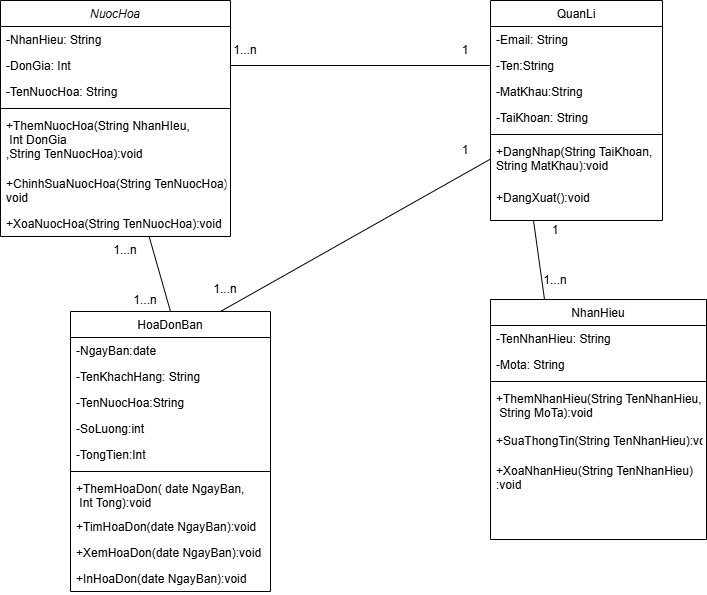

The diagram above was exported from draw.io. Its source (the exported page's mxGraphModel, read from the mxfile embedded in the PNG):
<mxGraphModel dx="1097" dy="595" grid="1" gridSize="10" guides="1" tooltips="1" connect="1" arrows="1" fold="1" page="1" pageScale="1" pageWidth="827" pageHeight="1169" math="0" shadow="0">
  <root>
    <mxCell id="WIyWlLk6GJQsqaUBKTNV-0" />
    <mxCell id="WIyWlLk6GJQsqaUBKTNV-1" parent="WIyWlLk6GJQsqaUBKTNV-0" />
    <mxCell id="zkfFHV4jXpPFQw0GAbJ--0" value="NuocHoa" style="swimlane;fontStyle=2;align=center;verticalAlign=top;childLayout=stackLayout;horizontal=1;startSize=26;horizontalStack=0;resizeParent=1;resizeLast=0;collapsible=1;marginBottom=0;rounded=0;shadow=0;strokeWidth=1;" parent="WIyWlLk6GJQsqaUBKTNV-1" vertex="1">
      <mxGeometry x="70" y="30" width="230" height="236" as="geometry">
        <mxRectangle x="230" y="140" width="160" height="26" as="alternateBounds" />
      </mxGeometry>
    </mxCell>
    <mxCell id="zkfFHV4jXpPFQw0GAbJ--1" value="-NhanHieu: String" style="text;align=left;verticalAlign=top;spacingLeft=4;spacingRight=4;overflow=hidden;rotatable=0;points=[[0,0.5],[1,0.5]];portConstraint=eastwest;" parent="zkfFHV4jXpPFQw0GAbJ--0" vertex="1">
      <mxGeometry y="26" width="230" height="26" as="geometry" />
    </mxCell>
    <mxCell id="zkfFHV4jXpPFQw0GAbJ--2" value="-DonGia: Int" style="text;align=left;verticalAlign=top;spacingLeft=4;spacingRight=4;overflow=hidden;rotatable=0;points=[[0,0.5],[1,0.5]];portConstraint=eastwest;rounded=0;shadow=0;html=0;" parent="zkfFHV4jXpPFQw0GAbJ--0" vertex="1">
      <mxGeometry y="52" width="230" height="26" as="geometry" />
    </mxCell>
    <mxCell id="zkfFHV4jXpPFQw0GAbJ--3" value="-TenNuocHoa: String" style="text;align=left;verticalAlign=top;spacingLeft=4;spacingRight=4;overflow=hidden;rotatable=0;points=[[0,0.5],[1,0.5]];portConstraint=eastwest;rounded=0;shadow=0;html=0;" parent="zkfFHV4jXpPFQw0GAbJ--0" vertex="1">
      <mxGeometry y="78" width="230" height="26" as="geometry" />
    </mxCell>
    <mxCell id="zkfFHV4jXpPFQw0GAbJ--4" value="" style="line;html=1;strokeWidth=1;align=left;verticalAlign=middle;spacingTop=-1;spacingLeft=3;spacingRight=3;rotatable=0;labelPosition=right;points=[];portConstraint=eastwest;" parent="zkfFHV4jXpPFQw0GAbJ--0" vertex="1">
      <mxGeometry y="104" width="230" height="8" as="geometry" />
    </mxCell>
    <mxCell id="FW-kwO7tNeV3jp3-jqOv-0" value="+ThemNuocHoa(String NhanHIeu,&#10; Int DonGia&#10;,String TenNuocHoa):void" style="text;align=left;verticalAlign=top;spacingLeft=4;spacingRight=4;overflow=hidden;rotatable=0;points=[[0,0.5],[1,0.5]];portConstraint=eastwest;" parent="zkfFHV4jXpPFQw0GAbJ--0" vertex="1">
      <mxGeometry y="112" width="230" height="58" as="geometry" />
    </mxCell>
    <mxCell id="zkfFHV4jXpPFQw0GAbJ--5" value="+ChinhSuaNuocHoa(String TenNuocHoa):&#10;void" style="text;align=left;verticalAlign=top;spacingLeft=4;spacingRight=4;overflow=hidden;rotatable=0;points=[[0,0.5],[1,0.5]];portConstraint=eastwest;" parent="zkfFHV4jXpPFQw0GAbJ--0" vertex="1">
      <mxGeometry y="170" width="230" height="40" as="geometry" />
    </mxCell>
    <mxCell id="MaH9yMPapAMRR2plklv2-0" value="+XoaNuocHoa(String TenNuocHoa):void" style="text;align=left;verticalAlign=top;spacingLeft=4;spacingRight=4;overflow=hidden;rotatable=0;points=[[0,0.5],[1,0.5]];portConstraint=eastwest;rounded=0;shadow=0;html=0;" parent="zkfFHV4jXpPFQw0GAbJ--0" vertex="1">
      <mxGeometry y="210" width="230" height="26" as="geometry" />
    </mxCell>
    <mxCell id="zkfFHV4jXpPFQw0GAbJ--6" value="HoaDonBan" style="swimlane;fontStyle=0;align=center;verticalAlign=top;childLayout=stackLayout;horizontal=1;startSize=26;horizontalStack=0;resizeParent=1;resizeLast=0;collapsible=1;marginBottom=0;rounded=0;shadow=0;strokeWidth=1;" parent="WIyWlLk6GJQsqaUBKTNV-1" vertex="1">
      <mxGeometry x="140" y="341" width="200" height="280" as="geometry">
        <mxRectangle x="130" y="380" width="160" height="26" as="alternateBounds" />
      </mxGeometry>
    </mxCell>
    <mxCell id="zkfFHV4jXpPFQw0GAbJ--7" value="-NgayBan:date" style="text;align=left;verticalAlign=top;spacingLeft=4;spacingRight=4;overflow=hidden;rotatable=0;points=[[0,0.5],[1,0.5]];portConstraint=eastwest;" parent="zkfFHV4jXpPFQw0GAbJ--6" vertex="1">
      <mxGeometry y="26" width="200" height="26" as="geometry" />
    </mxCell>
    <mxCell id="rm_H_4oMuPFdtpXQ4Fyv-2" value="-TenKhachHang: String" style="text;align=left;verticalAlign=top;spacingLeft=4;spacingRight=4;overflow=hidden;rotatable=0;points=[[0,0.5],[1,0.5]];portConstraint=eastwest;rounded=0;shadow=0;html=0;" vertex="1" parent="zkfFHV4jXpPFQw0GAbJ--6">
      <mxGeometry y="52" width="200" height="26" as="geometry" />
    </mxCell>
    <mxCell id="zkfFHV4jXpPFQw0GAbJ--8" value="-TenNuocHoa:String" style="text;align=left;verticalAlign=top;spacingLeft=4;spacingRight=4;overflow=hidden;rotatable=0;points=[[0,0.5],[1,0.5]];portConstraint=eastwest;rounded=0;shadow=0;html=0;" parent="zkfFHV4jXpPFQw0GAbJ--6" vertex="1">
      <mxGeometry y="78" width="200" height="26" as="geometry" />
    </mxCell>
    <mxCell id="rm_H_4oMuPFdtpXQ4Fyv-1" value="-SoLuong:int" style="text;align=left;verticalAlign=top;spacingLeft=4;spacingRight=4;overflow=hidden;rotatable=0;points=[[0,0.5],[1,0.5]];portConstraint=eastwest;rounded=0;shadow=0;html=0;" vertex="1" parent="zkfFHV4jXpPFQw0GAbJ--6">
      <mxGeometry y="104" width="200" height="26" as="geometry" />
    </mxCell>
    <mxCell id="MaH9yMPapAMRR2plklv2-12" value="-TongTien:Int" style="text;align=left;verticalAlign=top;spacingLeft=4;spacingRight=4;overflow=hidden;rotatable=0;points=[[0,0.5],[1,0.5]];portConstraint=eastwest;rounded=0;shadow=0;html=0;" parent="zkfFHV4jXpPFQw0GAbJ--6" vertex="1">
      <mxGeometry y="130" width="200" height="26" as="geometry" />
    </mxCell>
    <mxCell id="zkfFHV4jXpPFQw0GAbJ--9" value="" style="line;html=1;strokeWidth=1;align=left;verticalAlign=middle;spacingTop=-1;spacingLeft=3;spacingRight=3;rotatable=0;labelPosition=right;points=[];portConstraint=eastwest;" parent="zkfFHV4jXpPFQw0GAbJ--6" vertex="1">
      <mxGeometry y="156" width="200" height="8" as="geometry" />
    </mxCell>
    <mxCell id="zkfFHV4jXpPFQw0GAbJ--10" value="+ThemHoaDon( date NgayBan,&#10; Int Tong):void" style="text;align=left;verticalAlign=top;spacingLeft=4;spacingRight=4;overflow=hidden;rotatable=0;points=[[0,0.5],[1,0.5]];portConstraint=eastwest;fontStyle=0" parent="zkfFHV4jXpPFQw0GAbJ--6" vertex="1">
      <mxGeometry y="164" width="200" height="38" as="geometry" />
    </mxCell>
    <mxCell id="zkfFHV4jXpPFQw0GAbJ--11" value="+TimHoaDon(date NgayBan):void" style="text;align=left;verticalAlign=top;spacingLeft=4;spacingRight=4;overflow=hidden;rotatable=0;points=[[0,0.5],[1,0.5]];portConstraint=eastwest;" parent="zkfFHV4jXpPFQw0GAbJ--6" vertex="1">
      <mxGeometry y="202" width="200" height="26" as="geometry" />
    </mxCell>
    <mxCell id="MaH9yMPapAMRR2plklv2-13" value="+XemHoaDon(date NgayBan):void" style="text;align=left;verticalAlign=top;spacingLeft=4;spacingRight=4;overflow=hidden;rotatable=0;points=[[0,0.5],[1,0.5]];portConstraint=eastwest;" parent="zkfFHV4jXpPFQw0GAbJ--6" vertex="1">
      <mxGeometry y="228" width="200" height="26" as="geometry" />
    </mxCell>
    <mxCell id="FW-kwO7tNeV3jp3-jqOv-1" value="+InHoaDon(date NgayBan):void" style="text;align=left;verticalAlign=top;spacingLeft=4;spacingRight=4;overflow=hidden;rotatable=0;points=[[0,0.5],[1,0.5]];portConstraint=eastwest;" parent="zkfFHV4jXpPFQw0GAbJ--6" vertex="1">
      <mxGeometry y="254" width="200" height="26" as="geometry" />
    </mxCell>
    <mxCell id="zkfFHV4jXpPFQw0GAbJ--13" value="NhanHieu" style="swimlane;fontStyle=0;align=center;verticalAlign=top;childLayout=stackLayout;horizontal=1;startSize=26;horizontalStack=0;resizeParent=1;resizeLast=0;collapsible=1;marginBottom=0;rounded=0;shadow=0;strokeWidth=1;" parent="WIyWlLk6GJQsqaUBKTNV-1" vertex="1">
      <mxGeometry x="560" y="329" width="216" height="240" as="geometry">
        <mxRectangle x="340" y="380" width="170" height="26" as="alternateBounds" />
      </mxGeometry>
    </mxCell>
    <mxCell id="zkfFHV4jXpPFQw0GAbJ--14" value="-TenNhanHieu: String" style="text;align=left;verticalAlign=top;spacingLeft=4;spacingRight=4;overflow=hidden;rotatable=0;points=[[0,0.5],[1,0.5]];portConstraint=eastwest;" parent="zkfFHV4jXpPFQw0GAbJ--13" vertex="1">
      <mxGeometry y="26" width="216" height="26" as="geometry" />
    </mxCell>
    <mxCell id="MaH9yMPapAMRR2plklv2-6" value="-Mota: String" style="text;align=left;verticalAlign=top;spacingLeft=4;spacingRight=4;overflow=hidden;rotatable=0;points=[[0,0.5],[1,0.5]];portConstraint=eastwest;" parent="zkfFHV4jXpPFQw0GAbJ--13" vertex="1">
      <mxGeometry y="52" width="216" height="26" as="geometry" />
    </mxCell>
    <mxCell id="zkfFHV4jXpPFQw0GAbJ--15" value="" style="line;html=1;strokeWidth=1;align=left;verticalAlign=middle;spacingTop=-1;spacingLeft=3;spacingRight=3;rotatable=0;labelPosition=right;points=[];portConstraint=eastwest;" parent="zkfFHV4jXpPFQw0GAbJ--13" vertex="1">
      <mxGeometry y="78" width="216" height="8" as="geometry" />
    </mxCell>
    <mxCell id="MaH9yMPapAMRR2plklv2-7" value="+ThemNhanHieu(String TenNhanHieu,&#10; String MoTa):void" style="text;align=left;verticalAlign=top;spacingLeft=4;spacingRight=4;overflow=hidden;rotatable=0;points=[[0,0.5],[1,0.5]];portConstraint=eastwest;" parent="zkfFHV4jXpPFQw0GAbJ--13" vertex="1">
      <mxGeometry y="86" width="216" height="42" as="geometry" />
    </mxCell>
    <mxCell id="MaH9yMPapAMRR2plklv2-10" value="+SuaThongTin(String TenNhanHieu):void" style="text;align=left;verticalAlign=top;spacingLeft=4;spacingRight=4;overflow=hidden;rotatable=0;points=[[0,0.5],[1,0.5]];portConstraint=eastwest;" parent="zkfFHV4jXpPFQw0GAbJ--13" vertex="1">
      <mxGeometry y="128" width="216" height="30" as="geometry" />
    </mxCell>
    <mxCell id="MaH9yMPapAMRR2plklv2-11" value="+XoaNhanHieu(String TenNhanHieu)&#10;:void" style="text;align=left;verticalAlign=top;spacingLeft=4;spacingRight=4;overflow=hidden;rotatable=0;points=[[0,0.5],[1,0.5]];portConstraint=eastwest;" parent="zkfFHV4jXpPFQw0GAbJ--13" vertex="1">
      <mxGeometry y="158" width="216" height="42" as="geometry" />
    </mxCell>
    <mxCell id="zkfFHV4jXpPFQw0GAbJ--17" value="QuanLi" style="swimlane;fontStyle=0;align=center;verticalAlign=top;childLayout=stackLayout;horizontal=1;startSize=26;horizontalStack=0;resizeParent=1;resizeLast=0;collapsible=1;marginBottom=0;rounded=0;shadow=0;strokeWidth=1;" parent="WIyWlLk6GJQsqaUBKTNV-1" vertex="1">
      <mxGeometry x="560" y="30" width="172" height="220" as="geometry">
        <mxRectangle x="550" y="140" width="160" height="26" as="alternateBounds" />
      </mxGeometry>
    </mxCell>
    <mxCell id="zkfFHV4jXpPFQw0GAbJ--18" value="-Email: String" style="text;align=left;verticalAlign=top;spacingLeft=4;spacingRight=4;overflow=hidden;rotatable=0;points=[[0,0.5],[1,0.5]];portConstraint=eastwest;" parent="zkfFHV4jXpPFQw0GAbJ--17" vertex="1">
      <mxGeometry y="26" width="172" height="26" as="geometry" />
    </mxCell>
    <mxCell id="zkfFHV4jXpPFQw0GAbJ--21" value="-Ten:String" style="text;align=left;verticalAlign=top;spacingLeft=4;spacingRight=4;overflow=hidden;rotatable=0;points=[[0,0.5],[1,0.5]];portConstraint=eastwest;rounded=0;shadow=0;html=0;" parent="zkfFHV4jXpPFQw0GAbJ--17" vertex="1">
      <mxGeometry y="52" width="172" height="26" as="geometry" />
    </mxCell>
    <mxCell id="zkfFHV4jXpPFQw0GAbJ--22" value="-MatKhau:String" style="text;align=left;verticalAlign=top;spacingLeft=4;spacingRight=4;overflow=hidden;rotatable=0;points=[[0,0.5],[1,0.5]];portConstraint=eastwest;rounded=0;shadow=0;html=0;" parent="zkfFHV4jXpPFQw0GAbJ--17" vertex="1">
      <mxGeometry y="78" width="172" height="26" as="geometry" />
    </mxCell>
    <mxCell id="MaH9yMPapAMRR2plklv2-1" value="-TaiKhoan: String" style="text;align=left;verticalAlign=top;spacingLeft=4;spacingRight=4;overflow=hidden;rotatable=0;points=[[0,0.5],[1,0.5]];portConstraint=eastwest;rounded=0;shadow=0;html=0;" parent="zkfFHV4jXpPFQw0GAbJ--17" vertex="1">
      <mxGeometry y="104" width="172" height="26" as="geometry" />
    </mxCell>
    <mxCell id="zkfFHV4jXpPFQw0GAbJ--23" value="" style="line;html=1;strokeWidth=1;align=left;verticalAlign=middle;spacingTop=-1;spacingLeft=3;spacingRight=3;rotatable=0;labelPosition=right;points=[];portConstraint=eastwest;" parent="zkfFHV4jXpPFQw0GAbJ--17" vertex="1">
      <mxGeometry y="130" width="172" height="8" as="geometry" />
    </mxCell>
    <mxCell id="zkfFHV4jXpPFQw0GAbJ--24" value="+DangNhap(String TaiKhoan,&#10;String MatKhau):void" style="text;align=left;verticalAlign=top;spacingLeft=4;spacingRight=4;overflow=hidden;rotatable=0;points=[[0,0.5],[1,0.5]];portConstraint=eastwest;" parent="zkfFHV4jXpPFQw0GAbJ--17" vertex="1">
      <mxGeometry y="138" width="172" height="46" as="geometry" />
    </mxCell>
    <mxCell id="MaH9yMPapAMRR2plklv2-3" value="+DangXuat():void" style="text;align=left;verticalAlign=top;spacingLeft=4;spacingRight=4;overflow=hidden;rotatable=0;points=[[0,0.5],[1,0.5]];portConstraint=eastwest;rounded=0;shadow=0;html=0;" parent="zkfFHV4jXpPFQw0GAbJ--17" vertex="1">
      <mxGeometry y="184" width="172" height="26" as="geometry" />
    </mxCell>
    <mxCell id="MaH9yMPapAMRR2plklv2-14" value="" style="endArrow=none;html=1;rounded=0;entryX=0.5;entryY=0;entryDx=0;entryDy=0;" parent="WIyWlLk6GJQsqaUBKTNV-1" source="zkfFHV4jXpPFQw0GAbJ--0" target="zkfFHV4jXpPFQw0GAbJ--6" edge="1">
      <mxGeometry width="50" height="50" relative="1" as="geometry">
        <mxPoint x="340" y="330" as="sourcePoint" />
        <mxPoint x="390" y="280" as="targetPoint" />
      </mxGeometry>
    </mxCell>
    <mxCell id="MaH9yMPapAMRR2plklv2-15" value="" style="endArrow=none;html=1;rounded=0;exitX=0.75;exitY=0;exitDx=0;exitDy=0;" parent="WIyWlLk6GJQsqaUBKTNV-1" source="zkfFHV4jXpPFQw0GAbJ--6" target="zkfFHV4jXpPFQw0GAbJ--17" edge="1">
      <mxGeometry width="50" height="50" relative="1" as="geometry">
        <mxPoint x="340" y="330" as="sourcePoint" />
        <mxPoint x="390" y="280" as="targetPoint" />
      </mxGeometry>
    </mxCell>
    <mxCell id="MaH9yMPapAMRR2plklv2-16" value="" style="endArrow=none;html=1;rounded=0;exitX=0.25;exitY=0;exitDx=0;exitDy=0;entryX=0.25;entryY=1;entryDx=0;entryDy=0;" parent="WIyWlLk6GJQsqaUBKTNV-1" source="zkfFHV4jXpPFQw0GAbJ--13" target="zkfFHV4jXpPFQw0GAbJ--17" edge="1">
      <mxGeometry width="50" height="50" relative="1" as="geometry">
        <mxPoint x="340" y="330" as="sourcePoint" />
        <mxPoint x="390" y="280" as="targetPoint" />
      </mxGeometry>
    </mxCell>
    <mxCell id="MaH9yMPapAMRR2plklv2-18" value="1" style="text;html=1;align=center;verticalAlign=middle;whiteSpace=wrap;rounded=0;" parent="WIyWlLk6GJQsqaUBKTNV-1" vertex="1">
      <mxGeometry x="520" y="170" width="30" height="20" as="geometry" />
    </mxCell>
    <mxCell id="MaH9yMPapAMRR2plklv2-20" value="1...&lt;span style=&quot;background-color: initial;&quot;&gt;n&lt;/span&gt;" style="text;html=1;align=center;verticalAlign=middle;whiteSpace=wrap;rounded=0;" parent="WIyWlLk6GJQsqaUBKTNV-1" vertex="1">
      <mxGeometry x="200" y="320" width="30" height="20" as="geometry" />
    </mxCell>
    <mxCell id="MaH9yMPapAMRR2plklv2-22" value="1...&lt;span style=&quot;background-color: initial;&quot;&gt;n&lt;/span&gt;" style="text;html=1;align=center;verticalAlign=middle;whiteSpace=wrap;rounded=0;" parent="WIyWlLk6GJQsqaUBKTNV-1" vertex="1">
      <mxGeometry x="610" y="300" width="30" height="20" as="geometry" />
    </mxCell>
    <mxCell id="0Squ-P8KOqfG7wdATpva-2" value="1...&lt;span style=&quot;background-color: initial;&quot;&gt;n&lt;/span&gt;" style="text;html=1;align=center;verticalAlign=middle;whiteSpace=wrap;rounded=0;" parent="WIyWlLk6GJQsqaUBKTNV-1" vertex="1">
      <mxGeometry x="180" y="270" width="30" height="20" as="geometry" />
    </mxCell>
    <mxCell id="rm_H_4oMuPFdtpXQ4Fyv-4" value="1...&lt;span style=&quot;background-color: initial;&quot;&gt;n&lt;/span&gt;" style="text;html=1;align=center;verticalAlign=middle;whiteSpace=wrap;rounded=0;" vertex="1" parent="WIyWlLk6GJQsqaUBKTNV-1">
      <mxGeometry x="280" y="309" width="30" height="20" as="geometry" />
    </mxCell>
    <mxCell id="rm_H_4oMuPFdtpXQ4Fyv-5" value="" style="endArrow=none;html=1;rounded=0;exitX=1;exitY=0.5;exitDx=0;exitDy=0;entryX=0;entryY=0.5;entryDx=0;entryDy=0;" edge="1" parent="WIyWlLk6GJQsqaUBKTNV-1" source="zkfFHV4jXpPFQw0GAbJ--2" target="zkfFHV4jXpPFQw0GAbJ--21">
      <mxGeometry width="50" height="50" relative="1" as="geometry">
        <mxPoint x="300" y="351" as="sourcePoint" />
        <mxPoint x="570" y="199" as="targetPoint" />
      </mxGeometry>
    </mxCell>
    <mxCell id="rm_H_4oMuPFdtpXQ4Fyv-6" value="1" style="text;html=1;align=center;verticalAlign=middle;whiteSpace=wrap;rounded=0;" vertex="1" parent="WIyWlLk6GJQsqaUBKTNV-1">
      <mxGeometry x="610" y="250" width="30" height="20" as="geometry" />
    </mxCell>
    <mxCell id="rm_H_4oMuPFdtpXQ4Fyv-7" value="1" style="text;html=1;align=center;verticalAlign=middle;whiteSpace=wrap;rounded=0;" vertex="1" parent="WIyWlLk6GJQsqaUBKTNV-1">
      <mxGeometry x="520" y="70" width="30" height="20" as="geometry" />
    </mxCell>
    <mxCell id="rm_H_4oMuPFdtpXQ4Fyv-8" value="1...&lt;span style=&quot;background-color: initial;&quot;&gt;n&lt;/span&gt;" style="text;html=1;align=center;verticalAlign=middle;whiteSpace=wrap;rounded=0;" vertex="1" parent="WIyWlLk6GJQsqaUBKTNV-1">
      <mxGeometry x="300" y="70" width="30" height="20" as="geometry" />
    </mxCell>
  </root>
</mxGraphModel>